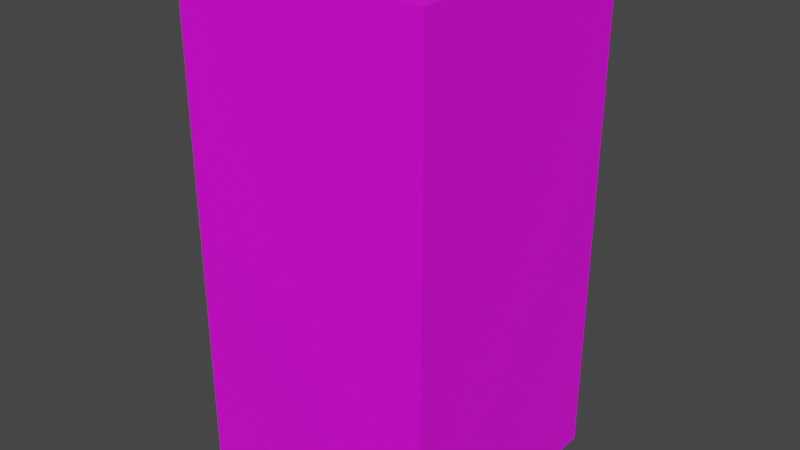 # Source: BrickWeird01.blend  (saved by Blender 4.2.66; exported with 4.5.12 LTS)
import bpy
from mathutils import Matrix  # noqa: F401  (used for matrix-valued properties, if any)

bpy.ops.wm.read_factory_settings(use_empty=True)
scene = bpy.context.scene
scene.name = 'Scene'

# ---- collections
col_collection = bpy.data.collections.new('Collection'); scene.collection.children.link(col_collection)

# ---- images (referenced by path relative to the original .blend; pixels are not part of the script)
import os
ASSET_DIR = os.environ.get("B2B_ASSET_DIR", "")  # directory of the original .blend (textures are referenced by path, not embedded)
HERE = os.path.dirname(os.path.abspath(__file__))  # packed textures are extracted next to this script under _unpacked/

def load_image(name, relpath, width, height, colorspace="sRGB"):
    """Load a texture the original file referenced (path relative to the .blend, or extracted next to this script)."""
    p = next((c for c in (os.path.join(HERE, relpath), os.path.join(ASSET_DIR, relpath)) if relpath and os.path.exists(c)), "")
    if p:
        img = bpy.data.images.load(p, check_existing=True)
        img.name = name
    else:  # same state as the original file: an image datablock whose file is absent (Cycles renders it pink)
        img = bpy.data.images.new(name, width, height)
        img.source = "FILE"
        img.filepath = "//" + (relpath or name)
    img.colorspace_settings.name = colorspace
    return img
img_brickweird01_a_png_001 = load_image('BrickWeird01_a.png.001', 'BrickWeird01_a.png', 1024, 1024, 'sRGB')

# ---- materials (node trees are filled in below, after node groups)
mat_primary = bpy.data.materials.new('Primary')
mat_primary.alpha_threshold = 0.0
mat_primary.use_transparent_shadow = False
mat_primary.roughness = 0.5
mat_primary.line_color = (0.0, 0.0, 0.0, 1.0)

# ---- material node trees
mat_primary.use_nodes = True; mat_primary.node_tree.nodes.clear()
_N = mat_primary.node_tree.nodes; _L = mat_primary.node_tree.links
n0 = _N.new('ShaderNodeOutputMaterial'); n0.name = 'Material Output'; n0.location = (300, 300)
n1 = _N.new('ShaderNodeBsdfPrincipled'); n1.name = 'Principled BSDF'; n1.location = (10, 300)
n1.distribution = 'GGX'
n1.subsurface_method = 'RANDOM_WALK_SKIN'
n1.inputs[3].default_value = 1.45
n1.inputs[27].default_value = (0.0, 0.0, 0.0, 1.0)
n1.inputs[28].default_value = 1.0
n2 = _N.new('ShaderNodeTexImage'); n2.name = 'Image Texture'; n2.location = (-280, 280)
n2.image = img_brickweird01_a_png_001
n2.interpolation = 'Closest'
_L.new(n1.outputs[0], n0.inputs[0])
_L.new(n2.outputs[0], n1.inputs[0])
n0.is_active_output = True

# ---- world
world_world = bpy.data.worlds.new('World'); scene.world = world_world
world_world.use_nodes = True; world_world.node_tree.nodes.clear()
_N = world_world.node_tree.nodes; _L = world_world.node_tree.links
n0 = _N.new('ShaderNodeOutputWorld'); n0.name = 'World Output'; n0.location = (300, 300)
n1 = _N.new('ShaderNodeBackground'); n1.name = 'Background'; n1.location = (10, 300)
n1.inputs[0].default_value = (0.05088, 0.05088, 0.05088, 1.0)
_L.new(n1.outputs[0], n0.inputs[0])
n0.is_active_output = True
world_world.color = (0.05088, 0.05088, 0.05088)
world_world.use_sun_shadow = False
world_world.sun_shadow_jitter_overblur = 0.0

# ---- meshes
me_cube = bpy.data.meshes.new('Cube')
me_cube.from_pydata([(0.125, 0.125, 0.5), (0.125, 0.125, 0.0), (0.125, -0.125, 0.5), (0.125, -0.125, 0.0), (-0.125, 0.125, 0.5), (-0.125, 0.125, 0.0), (-0.125, -0.125, 0.5), (-0.125, -0.125, 0.0)], [], [(5, 1, 3, 7), (7, 6, 4, 5), (3, 2, 6, 7), (0, 4, 6, 2), (1, 0, 2, 3), (5, 4, 0, 1)])
_uv = me_cube.uv_layers.new(name='UVMap')
_uv.uv.foreach_set('vector', [0.5938, 0.03125, 0.5938, 0.25, 0.375, 0.25, 0.375, 0.03125, 0.375, 0.75, 0.375, 0.25, 0.5938, 0.25, 0.5938, 0.75, 0.375, 0.25, 0.375, 0.75, 0.125, 0.75, 0.125, 0.25, 0.5938, 0.7812, 0.5938, 1.0, 0.375, 1.0, 0.375, 0.7812, 0.5938, 0.25, 0.5938, 0.75, 0.375, 0.75, 0.375, 0.25, 0.8438, 0.25, 0.8438, 0.75, 0.5938, 0.75, 0.5938, 0.25])
me_cube.materials.append(mat_primary)
me_cube.use_mirror_vertex_groups = False
me_cube.update()

# ---- objects
ob_brickweird01 = bpy.data.objects.new('BrickWeird01', me_cube)

# ---- transforms, parenting, visibility, modifiers, constraints
ob_brickweird01.location = (0.0, 0.0, 0.0)
ob_brickweird01.lock_rotations_4d = False
ob_brickweird01.empty_display_type = 'ARROWS'
ob_brickweird01.lineart.crease_threshold = 0.0

# ---- collection membership
col_collection.objects.link(ob_brickweird01)

# ---- scene / render settings (as saved in the file)
scene.frame_start = 1; scene.frame_end = 250; scene.frame_set(1)
scene.render.engine = 'BLENDER_EEVEE_NEXT'
scene.cycles.sampling_pattern = 'TABULATED_SOBOL'
scene.cycles.use_light_tree = False
scene.view_settings.view_transform = 'Filmic'
bpy.context.view_layer.update()

# ---- added for rendering (the .blend has no active camera and no usable light): camera, sun
cam_auto = bpy.data.cameras.new('AutoCamera')
cam_auto.lens = 50.0
cam_auto.sensor_width = 36.0
cam_auto.clip_end = 1000.0
ob_auto_camera = bpy.data.objects.new('AutoCamera', cam_auto)
scene.collection.objects.link(ob_auto_camera)
ob_auto_camera.location = (0.566582, -0.679899, 0.703266)
ob_auto_camera.rotation_euler = (1.09748, -7.21219e-08, 0.694738)
scene.camera = ob_auto_camera
light_auto_sun = bpy.data.lights.new('AutoSun', 'SUN')
light_auto_sun.energy = 3.0
light_auto_sun.angle = 0.0523599
ob_auto_sun = bpy.data.objects.new('AutoSun', light_auto_sun)
scene.collection.objects.link(ob_auto_sun)
ob_auto_sun.rotation_euler = (0.872665, 0.174533, 0.523599)
bpy.context.view_layer.update()
